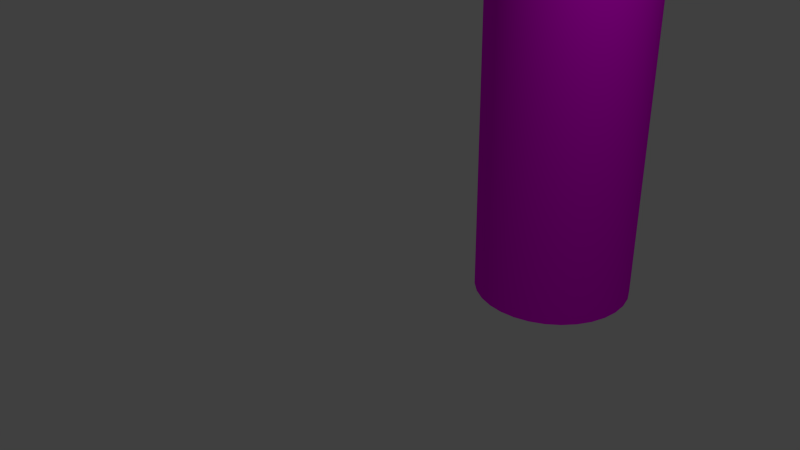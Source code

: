 # Source: Strohhalm.blend  (saved by Blender 2.72.0; exported with 4.5.12 LTS)
import bpy
from mathutils import Matrix  # noqa: F401  (used for matrix-valued properties, if any)

bpy.ops.wm.read_factory_settings(use_empty=True)
scene = bpy.context.scene
scene.name = 'Scene'

# ---- collections
col_collection_1 = bpy.data.collections.new('Collection 1'); scene.collection.children.link(col_collection_1)

# ---- images (referenced by path relative to the original .blend; pixels are not part of the script)
import os
ASSET_DIR = os.environ.get("B2B_ASSET_DIR", "")  # directory of the original .blend (textures are referenced by path, not embedded)
HERE = os.path.dirname(os.path.abspath(__file__))  # packed textures are extracted next to this script under _unpacked/

def load_image(name, relpath, width, height, colorspace="sRGB"):
    """Load a texture the original file referenced (path relative to the .blend, or extracted next to this script)."""
    p = next((c for c in (os.path.join(HERE, relpath), os.path.join(ASSET_DIR, relpath)) if relpath and os.path.exists(c)), "")
    if p:
        img = bpy.data.images.load(p, check_existing=True)
        img.name = name
    else:  # same state as the original file: an image datablock whose file is absent (Cycles renders it pink)
        img = bpy.data.images.new(name, width, height)
        img.source = "FILE"
        img.filepath = "//" + (relpath or name)
    img.colorspace_settings.name = colorspace
    return img
img_16_kleine_servietten_rote_streifen_814472_jpg = load_image('16-kleine-Servietten-rote-Streifen-814472.jpg', '16-kleine-Servietten-rote-Streifen-814472.jpg', 1024, 1024, 'sRGB')

# ---- materials (node trees are filled in below, after node groups)
mat_material = bpy.data.materials.new('Material')
mat_material.alpha_threshold = 0.0
mat_material.roughness = 0.5
mat_material_001 = bpy.data.materials.new('Material.001')
mat_material_001.alpha_threshold = 0.0
mat_material_001.roughness = 0.5

# ---- material node trees
mat_material.use_nodes = True; mat_material.node_tree.nodes.clear()
_N = mat_material.node_tree.nodes; _L = mat_material.node_tree.links
n0 = _N.new('ShaderNodeOutputMaterial'); n0.name = 'Material Output'; n0.location = (300, 300)
n1 = _N.new('ShaderNodeBsdfDiffuse'); n1.name = 'Diffuse BSDF'; n1.location = (10, 300)
n2 = _N.new('ShaderNodeTexImage'); n2.name = 'Image Texture'; n2.location = (-180, 300)
n2.width = 140
n2.image = img_16_kleine_servietten_rote_streifen_814472_jpg
_L.new(n1.outputs[0], n0.inputs[0])
_L.new(n2.outputs[0], n1.inputs[0])
n0.is_active_output = True
mat_material_001.use_nodes = True; mat_material_001.node_tree.nodes.clear()
_N = mat_material_001.node_tree.nodes; _L = mat_material_001.node_tree.links
n0 = _N.new('ShaderNodeOutputMaterial'); n0.name = 'Material Output'; n0.location = (300, 300)
n1 = _N.new('ShaderNodeBsdfDiffuse'); n1.name = 'Diffuse BSDF'; n1.location = (10, 300)
n1.inputs[0].default_value = (0.8, 0.3229, 0.2352, 1.0)
_L.new(n1.outputs[0], n0.inputs[0])
n0.is_active_output = True

# ---- world
world_world = bpy.data.worlds.new('World'); scene.world = world_world
world_world.color = (0.05088, 0.05088, 0.05088)
world_world.use_sun_shadow = False
world_world.sun_shadow_jitter_overblur = 0.0
world_world.cycles.sampling_method = 'MANUAL'
world_world.cycles.sample_map_resolution = 256

# ---- cameras
cam_camera = bpy.data.cameras.new('Camera')
cam_camera.clip_end = 100.0
cam_camera.lens = 35.0
cam_camera.sensor_width = 32.0
cam_camera.sensor_height = 18.0
cam_camera.ortho_scale = 7.314
cam_camera.dof.focus_distance = 0.0

# ---- lights
light_lamp = bpy.data.lights.new('Lamp', 'POINT')
light_lamp.transmission_factor = 0.0
light_lamp.cutoff_distance = 30.0
light_lamp.energy = 100.0
light_lamp.shadow_buffer_clip_start = 1.001
light_lamp.shadow_soft_size = 0.1
light_lamp.shadow_maximum_resolution = 0.006
light_lamp.use_absolute_resolution = True
light_lamp.cycles.use_multiple_importance_sampling = False

# ---- meshes
me_cylinder_001 = bpy.data.meshes.new('Cylinder.001')
me_cylinder_001.from_pydata([(0.0, 1.0, 0.7654), (3.348, 0.7998, 24.36), (0.1951, 0.9808, 0.7654), (3.47, 0.7844, 24.26), (0.3827, 0.9239, 0.7654), (3.588, 0.7389, 24.17), (0.5556, 0.8315, 0.7654), (3.696, 0.665, 24.08), (0.7071, 0.7071, 0.7654), (3.791, 0.5655, 24.0), (0.8315, 0.5556, 0.7654), (3.869, 0.4443, 23.94), (0.9239, 0.3827, 0.7654), (3.927, 0.3061, 23.9), (0.9808, 0.1951, 0.7654), (3.962, 0.156, 23.87), (1.0, 7.55e-08, 0.7654), (3.974, 3.33e-07, 23.86), (0.9808, -0.1951, 0.7654), (3.962, -0.156, 23.87), (0.9239, -0.3827, 0.7654), (3.927, -0.3061, 23.9), (0.8315, -0.5556, 0.7654), (3.869, -0.4443, 23.94), (0.7071, -0.7071, 0.7654), (3.791, -0.5655, 24.0), (0.5556, -0.8315, 0.7654), (3.696, -0.665, 24.08), (0.3827, -0.9239, 0.7654), (3.588, -0.7389, 24.17), (0.1951, -0.9808, 0.7654), (3.47, -0.7844, 24.26), (-3.258e-07, -1.0, 0.7654), (3.348, -0.7998, 24.36), (-0.1951, -0.9808, 0.7654), (3.226, -0.7844, 24.45), (-0.3827, -0.9239, 0.7654), (3.108, -0.7389, 24.55), (-0.5556, -0.8315, 0.7654), (3.0, -0.665, 24.63), (-0.7071, -0.7071, 0.7654), (2.905, -0.5655, 24.71), (-0.8315, -0.5556, 0.7654), (2.827, -0.4443, 24.77), (-0.9239, -0.3827, 0.7654), (2.769, -0.3061, 24.82), (-0.9808, -0.1951, 0.7654), (2.734, -0.156, 24.84), (-1.0, 9.656e-07, 0.7654), (2.722, 8.097e-07, 24.85), (-0.9808, 0.1951, 0.7654), (2.734, 0.156, 24.84), (-0.9239, 0.3827, 0.7654), (2.769, 0.3061, 24.82), (-0.8315, 0.5556, 0.7654), (2.827, 0.4443, 24.77), (-0.7071, 0.7071, 0.7654), (2.905, 0.5655, 24.71), (-0.5556, 0.8315, 0.7654), (3.0, 0.665, 24.63), (-0.3827, 0.9239, 0.7654), (3.108, 0.7389, 24.55), (-0.1951, 0.9808, 0.7654), (3.226, 0.7844, 24.45), (-1.345e-08, 1.113, 20.72), (0.2172, 1.092, 20.72), (0.426, 1.029, 20.72), (0.6185, 0.9257, 20.72), (0.7872, 0.7872, 20.72), (0.9257, 0.6185, 20.72), (1.029, 0.426, 20.72), (1.092, 0.2172, 20.72), (1.113, 5.176e-08, 20.72), (1.092, -0.2172, 20.72), (1.029, -0.426, 20.72), (0.9257, -0.6185, 20.72), (0.7872, -0.7872, 20.72), (0.6185, -0.9257, 20.72), (0.426, -1.029, 20.72), (0.2172, -1.092, 20.72), (-3.762e-07, -1.113, 20.72), (-0.2172, -1.092, 20.72), (-0.426, -1.029, 20.72), (-0.6185, -0.9257, 20.72), (-0.7872, -0.7872, 20.72), (-0.9257, -0.6185, 20.72), (-1.029, -0.426, 20.72), (-1.092, -0.2172, 20.72), (-1.113, 1.043e-06, 20.72), (-1.092, 0.2172, 20.72), (-1.029, 0.426, 20.72), (-0.9257, 0.6185, 20.72), (-0.7872, 0.7872, 20.72), (-0.6185, 0.9257, 20.72), (-0.426, 1.029, 20.72), (-0.2172, 1.092, 20.72), (0.1951, 0.9808, 19.33), (0.3827, 0.9239, 19.33), (0.5556, 0.8315, 19.33), (0.7071, 0.7071, 19.33), (0.8315, 0.5556, 19.33), (0.9239, 0.3827, 19.33), (0.9808, 0.1951, 19.33), (1.0, 7.55e-08, 19.33), (0.9808, -0.1951, 19.33), (0.9239, -0.3827, 19.33), (0.8315, -0.5556, 19.33), (0.7071, -0.7071, 19.33), (0.5556, -0.8315, 19.33), (0.3827, -0.9239, 19.33), (0.1951, -0.9808, 19.33), (-3.258e-07, -1.0, 19.33), (-0.1951, -0.9808, 19.33), (-0.3827, -0.9239, 19.33), (-0.5556, -0.8315, 19.33), (-0.7071, -0.7071, 19.33), (-0.8315, -0.5556, 19.33), (-0.9239, -0.3827, 19.33), (-0.9808, -0.1951, 19.33), (-1.0, 9.656e-07, 19.33), (-0.9808, 0.1951, 19.33), (-0.9239, 0.3827, 19.33), (-0.8315, 0.5556, 19.33), (-0.7071, 0.7071, 19.33), (-0.5556, 0.8315, 19.33), (-0.3827, 0.9239, 19.33), (-0.1951, 0.9808, 19.33), (0.0, 1.0, 19.33), (-1.659e-08, 1.14, 19.61), (0.0, 1.0, 19.89), (-1.729e-08, 1.146, 20.16), (0.0, 1.0, 20.44), (0.1951, 0.9808, 20.44), (0.2235, 1.124, 20.16), (0.1951, 0.9808, 19.89), (0.2224, 1.118, 19.61), (0.3827, 0.9239, 20.44), (0.4384, 1.058, 20.16), (0.3827, 0.9239, 19.89), (0.4362, 1.053, 19.61), (0.5556, 0.8315, 20.44), (0.6365, 0.9525, 20.16), (0.5556, 0.8315, 19.89), (0.6332, 0.9477, 19.61), (0.7071, 0.7071, 20.44), (0.8101, 0.8101, 20.16), (0.7071, 0.7071, 19.89), (0.8059, 0.8059, 19.61), (0.8315, 0.5556, 20.44), (0.9525, 0.6365, 20.16), (0.8315, 0.5556, 19.89), (0.9477, 0.6332, 19.61), (0.9239, 0.3827, 20.44), (1.058, 0.4384, 20.16), (0.9239, 0.3827, 19.89), (1.053, 0.4362, 19.61), (0.9808, 0.1951, 20.44), (1.124, 0.2235, 20.16), (0.9808, 0.1951, 19.89), (1.118, 0.2224, 19.61), (1.0, 7.55e-08, 20.44), (1.146, 4.5e-08, 20.16), (1.0, 7.55e-08, 19.89), (1.14, 4.622e-08, 19.61), (0.9808, -0.1951, 20.44), (1.124, -0.2235, 20.16), (0.9808, -0.1951, 19.89), (1.118, -0.2224, 19.61), (0.9239, -0.3827, 20.44), (1.058, -0.4384, 20.16), (0.9239, -0.3827, 19.89), (1.053, -0.4362, 19.61), (0.8315, -0.5556, 20.44), (0.9525, -0.6365, 20.16), (0.8315, -0.5556, 19.89), (0.9477, -0.6332, 19.61), (0.7071, -0.7071, 20.44), (0.8101, -0.8101, 20.16), (0.7071, -0.7071, 19.89), (0.8059, -0.8059, 19.61), (0.5556, -0.8315, 20.44), (0.6365, -0.9525, 20.16), (0.5556, -0.8315, 19.89), (0.6332, -0.9477, 19.61), (0.3827, -0.9239, 20.44), (0.4384, -1.058, 20.16), (0.3827, -0.9239, 19.89), (0.4362, -1.053, 19.61), (0.1951, -0.9808, 20.44), (0.2235, -1.124, 20.16), (0.1951, -0.9808, 19.89), (0.2224, -1.118, 19.61), (-3.258e-07, -1.0, 20.44), (0.01382, -1.146, 20.16), (-3.258e-07, -1.0, 19.89), (-3.88e-07, -1.14, 19.61), (-0.1951, -0.9808, 20.44), (-0.2235, -1.124, 20.16), (-0.1951, -0.9808, 19.89), (-0.2224, -1.118, 19.61), (-0.3827, -0.9239, 20.44), (-0.4384, -1.058, 20.16), (-0.3827, -0.9239, 19.89), (-0.4362, -1.053, 19.61), (-0.5556, -0.8315, 20.44), (-0.6365, -0.9525, 20.16), (-0.5556, -0.8315, 19.89), (-0.6332, -0.9477, 19.61), (-0.7071, -0.7071, 20.44), (-0.8101, -0.8101, 20.16), (-0.7071, -0.7071, 19.89), (-0.8059, -0.8059, 19.61), (-0.8315, -0.5556, 20.44), (-0.9525, -0.6365, 20.16), (-0.8315, -0.5556, 19.89), (-0.9477, -0.6332, 19.61), (-0.9239, -0.3827, 20.44), (-1.058, -0.4384, 20.16), (-0.9239, -0.3827, 19.89), (-1.053, -0.4362, 19.61), (-0.9808, -0.1951, 20.44), (-1.124, -0.2235, 20.16), (-0.9808, -0.1951, 19.89), (-1.118, -0.2224, 19.61), (-1.0, 9.656e-07, 20.44), (-1.146, 1.065e-06, 20.16), (-1.0, 9.656e-07, 19.89), (-1.14, 1.061e-06, 19.61), (-0.9808, 0.1951, 20.44), (-1.124, 0.2235, 20.16), (-0.9808, 0.1951, 19.89), (-1.118, 0.2224, 19.61), (-0.9239, 0.3827, 20.44), (-1.058, 0.4384, 20.16), (-0.9239, 0.3827, 19.89), (-1.053, 0.4362, 19.61), (-0.8315, 0.5556, 20.44), (-0.9525, 0.6365, 20.16), (-0.8315, 0.5556, 19.89), (-0.9477, 0.6332, 19.61), (-0.7071, 0.7071, 20.44), (-0.8101, 0.8101, 20.16), (-0.7071, 0.7071, 19.89), (-0.8059, 0.8059, 19.61), (-0.5556, 0.8315, 20.44), (-0.6365, 0.9525, 20.16), (-0.5556, 0.8315, 19.89), (-0.6332, 0.9477, 19.61), (-0.3827, 0.9239, 20.44), (-0.4384, 1.058, 20.16), (-0.3827, 0.9239, 19.89), (-0.4362, 1.053, 19.61), (-0.1951, 0.9808, 20.44), (-0.2235, 1.124, 20.16), (-0.1951, 0.9808, 19.89), (-0.2224, 1.118, 19.61), (0.0, 1.0, 20.97), (0.1951, 0.9808, 20.97), (0.3827, 0.9239, 20.97), (0.5556, 0.8315, 20.97), (0.7071, 0.7071, 20.97), (0.8315, 0.5556, 20.97), (0.9239, 0.3827, 20.97), (0.9808, 0.1951, 20.97), (1.0, 7.55e-08, 20.97), (0.9808, -0.1951, 20.97), (0.9239, -0.3827, 20.97), (0.8315, -0.5556, 20.97), (0.7071, -0.7071, 20.97), (0.5556, -0.8315, 20.97), (0.3827, -0.9239, 20.97), (0.1951, -0.9808, 20.97), (-3.258e-07, -1.0, 20.97), (-0.1951, -0.9808, 20.97), (-0.3827, -0.9239, 20.97), (-0.5556, -0.8315, 20.97), (-0.7071, -0.7071, 20.97), (-0.8315, -0.5556, 20.97), (-0.9239, -0.3827, 20.97), (-0.9808, -0.1951, 20.97), (-1.0, 9.656e-07, 20.97), (-0.9808, 0.1951, 20.97), (-0.9239, 0.3827, 20.97), (-0.8315, 0.5556, 20.97), (-0.7071, 0.7071, 20.97), (-0.5556, 0.8315, 20.97), (-0.3827, 0.9239, 20.97), (-0.1951, 0.9808, 20.97), (10.63, 0.7874, 31.62), (10.74, 0.7723, 31.51), (10.85, 0.7275, 31.41), (10.94, 0.6547, 31.31), (11.03, 0.5568, 31.23), (11.1, 0.4375, 31.16), (11.15, 0.3013, 31.11), (11.19, 0.1536, 31.08), (11.2, 1.585e-06, 31.07), (11.19, -0.1536, 31.08), (11.15, -0.3013, 31.11), (11.1, -0.4375, 31.16), (11.03, -0.5568, 31.23), (10.94, -0.6547, 31.31), (10.85, -0.7275, 31.41), (10.74, -0.7723, 31.51), (10.63, -0.7874, 31.62), (10.52, -0.7723, 31.72), (10.41, -0.7275, 31.82), (10.31, -0.6547, 31.92), (10.22, -0.5568, 32.0), (10.15, -0.4375, 32.07), (10.1, -0.3013, 32.12), (10.07, -0.1536, 32.15), (10.06, 2.04e-06, 32.16), (10.07, 0.1536, 32.15), (10.1, 0.3013, 32.12), (10.15, 0.4375, 32.07), (10.22, 0.5568, 32.0), (10.31, 0.6547, 31.92), (10.41, 0.7275, 31.82), (10.52, 0.7723, 31.72), (1.032e-06, 1.0, -14.95), (0.1951, 0.9808, -14.95), (0.3827, 0.9239, -14.95), (0.5556, 0.8315, -14.95), (0.7071, 0.7071, -14.95), (0.8315, 0.5556, -14.95), (0.9239, 0.3827, -14.95), (0.9808, 0.1951, -14.95), (1.0, 7.55e-08, -14.95), (0.9808, -0.1951, -14.95), (0.9239, -0.3827, -14.95), (0.8315, -0.5556, -14.95), (0.7071, -0.7071, -14.95), (0.5556, -0.8315, -14.95), (0.3827, -0.9239, -14.95), (0.1951, -0.9808, -14.95), (7.058e-07, -1.0, -14.95), (-0.1951, -0.9808, -14.95), (-0.3827, -0.9239, -14.95), (-0.5556, -0.8315, -14.95), (-0.7071, -0.7071, -14.95), (-0.8315, -0.5556, -14.95), (-0.9239, -0.3827, -14.95), (-0.9808, -0.1951, -14.95), (-1.0, 9.656e-07, -14.95), (-0.9808, 0.1951, -14.95), (-0.9239, 0.3827, -14.95), (-0.8315, 0.5556, -14.95), (-0.7071, 0.7071, -14.95), (-0.5556, 0.8315, -14.95), (-0.3827, 0.9239, -14.95), (-0.1951, 0.9808, -14.95)], [], [(256, 1, 3, 257), (257, 3, 5, 258), (258, 5, 7, 259), (259, 7, 9, 260), (260, 9, 11, 261), (261, 11, 13, 262), (262, 13, 15, 263), (263, 15, 17, 264), (264, 17, 19, 265), (265, 19, 21, 266), (266, 21, 23, 267), (267, 23, 25, 268), (268, 25, 27, 269), (269, 27, 29, 270), (270, 29, 31, 271), (271, 31, 33, 272), (272, 33, 35, 273), (273, 35, 37, 274), (274, 37, 39, 275), (275, 39, 41, 276), (276, 41, 43, 277), (277, 43, 45, 278), (278, 45, 47, 279), (279, 47, 49, 280), (280, 49, 51, 281), (281, 51, 53, 282), (282, 53, 55, 283), (283, 55, 57, 284), (284, 57, 59, 285), (285, 59, 61, 286), (59, 57, 316, 317), (287, 63, 1, 256), (286, 61, 63, 287), (42, 44, 342, 341), (131, 64, 65, 132), (132, 65, 66, 136), (136, 66, 67, 140), (140, 67, 68, 144), (144, 68, 69, 148), (148, 69, 70, 152), (152, 70, 71, 156), (156, 71, 72, 160), (160, 72, 73, 164), (164, 73, 74, 168), (168, 74, 75, 172), (172, 75, 76, 176), (176, 76, 77, 180), (180, 77, 78, 184), (184, 78, 79, 188), (188, 79, 80, 192), (192, 80, 81, 196), (196, 81, 82, 200), (200, 82, 83, 204), (204, 83, 84, 208), (208, 84, 85, 212), (212, 85, 86, 216), (216, 86, 87, 220), (220, 87, 88, 224), (224, 88, 89, 228), (228, 89, 90, 232), (232, 90, 91, 236), (236, 91, 92, 240), (240, 92, 93, 244), (244, 93, 94, 248), (252, 95, 64, 131), (248, 94, 95, 252), (0, 127, 96, 2), (2, 96, 97, 4), (4, 97, 98, 6), (6, 98, 99, 8), (8, 99, 100, 10), (10, 100, 101, 12), (12, 101, 102, 14), (14, 102, 103, 16), (16, 103, 104, 18), (18, 104, 105, 20), (20, 105, 106, 22), (22, 106, 107, 24), (24, 107, 108, 26), (26, 108, 109, 28), (28, 109, 110, 30), (30, 110, 111, 32), (32, 111, 112, 34), (34, 112, 113, 36), (36, 113, 114, 38), (38, 114, 115, 40), (40, 115, 116, 42), (42, 116, 117, 44), (44, 117, 118, 46), (46, 118, 119, 48), (48, 119, 120, 50), (50, 120, 121, 52), (52, 121, 122, 54), (54, 122, 123, 56), (56, 123, 124, 58), (58, 124, 125, 60), (62, 126, 127, 0), (60, 125, 126, 62), (127, 128, 135, 96), (128, 129, 134, 135), (129, 130, 133, 134), (130, 131, 132, 133), (96, 135, 139, 97), (135, 134, 138, 139), (134, 133, 137, 138), (133, 132, 136, 137), (97, 139, 143, 98), (139, 138, 142, 143), (138, 137, 141, 142), (137, 136, 140, 141), (98, 143, 147, 99), (143, 142, 146, 147), (142, 141, 145, 146), (141, 140, 144, 145), (99, 147, 151, 100), (147, 146, 150, 151), (146, 145, 149, 150), (145, 144, 148, 149), (100, 151, 155, 101), (151, 150, 154, 155), (150, 149, 153, 154), (149, 148, 152, 153), (101, 155, 159, 102), (155, 154, 158, 159), (154, 153, 157, 158), (153, 152, 156, 157), (102, 159, 163, 103), (159, 158, 162, 163), (158, 157, 161, 162), (157, 156, 160, 161), (103, 163, 167, 104), (163, 162, 166, 167), (162, 161, 165, 166), (161, 160, 164, 165), (104, 167, 171, 105), (167, 166, 170, 171), (166, 165, 169, 170), (165, 164, 168, 169), (105, 171, 175, 106), (171, 170, 174, 175), (170, 169, 173, 174), (169, 168, 172, 173), (106, 175, 179, 107), (175, 174, 178, 179), (174, 173, 177, 178), (173, 172, 176, 177), (107, 179, 183, 108), (179, 178, 182, 183), (178, 177, 181, 182), (177, 176, 180, 181), (108, 183, 187, 109), (183, 182, 186, 187), (182, 181, 185, 186), (181, 180, 184, 185), (109, 187, 191, 110), (187, 186, 190, 191), (186, 185, 189, 190), (185, 184, 188, 189), (110, 191, 195, 111), (191, 190, 194, 195), (190, 189, 193, 194), (189, 188, 192, 193), (111, 195, 199, 112), (195, 194, 198, 199), (194, 193, 197, 198), (193, 192, 196, 197), (112, 199, 203, 113), (199, 198, 202, 203), (198, 197, 201, 202), (197, 196, 200, 201), (113, 203, 207, 114), (203, 202, 206, 207), (202, 201, 205, 206), (201, 200, 204, 205), (114, 207, 211, 115), (207, 206, 210, 211), (206, 205, 209, 210), (205, 204, 208, 209), (115, 211, 215, 116), (211, 210, 214, 215), (210, 209, 213, 214), (209, 208, 212, 213), (116, 215, 219, 117), (215, 214, 218, 219), (214, 213, 217, 218), (213, 212, 216, 217), (117, 219, 223, 118), (219, 218, 222, 223), (218, 217, 221, 222), (217, 216, 220, 221), (118, 223, 227, 119), (223, 222, 226, 227), (222, 221, 225, 226), (221, 220, 224, 225), (119, 227, 231, 120), (227, 226, 230, 231), (226, 225, 229, 230), (225, 224, 228, 229), (120, 231, 235, 121), (231, 230, 234, 235), (230, 229, 233, 234), (229, 228, 232, 233), (121, 235, 239, 122), (235, 234, 238, 239), (234, 233, 237, 238), (233, 232, 236, 237), (122, 239, 243, 123), (239, 238, 242, 243), (238, 237, 241, 242), (237, 236, 240, 241), (123, 243, 247, 124), (243, 242, 246, 247), (242, 241, 245, 246), (241, 240, 244, 245), (124, 247, 251, 125), (247, 246, 250, 251), (246, 245, 249, 250), (245, 244, 248, 249), (126, 255, 128, 127), (255, 254, 129, 128), (254, 253, 130, 129), (253, 252, 131, 130), (125, 251, 255, 126), (251, 250, 254, 255), (250, 249, 253, 254), (249, 248, 252, 253), (64, 256, 257, 65), (65, 257, 258, 66), (66, 258, 259, 67), (67, 259, 260, 68), (68, 260, 261, 69), (69, 261, 262, 70), (70, 262, 263, 71), (71, 263, 264, 72), (72, 264, 265, 73), (73, 265, 266, 74), (74, 266, 267, 75), (75, 267, 268, 76), (76, 268, 269, 77), (77, 269, 270, 78), (78, 270, 271, 79), (79, 271, 272, 80), (80, 272, 273, 81), (81, 273, 274, 82), (82, 274, 275, 83), (83, 275, 276, 84), (84, 276, 277, 85), (85, 277, 278, 86), (86, 278, 279, 87), (87, 279, 280, 88), (88, 280, 281, 89), (89, 281, 282, 90), (90, 282, 283, 91), (91, 283, 284, 92), (92, 284, 285, 93), (93, 285, 286, 94), (95, 287, 256, 64), (94, 286, 287, 95), (289, 288, 319, 318, 317, 316, 315, 314, 313, 312, 311, 310, 309, 308, 307, 306, 305, 304, 303, 302, 301, 300, 299, 298, 297, 296, 295, 294, 293, 292, 291, 290), (37, 35, 305, 306), (15, 13, 294, 295), (1, 63, 319, 288), (43, 41, 308, 309), (21, 19, 297, 298), (49, 47, 311, 312), (5, 3, 289, 290), (27, 25, 300, 301), (55, 53, 314, 315), (11, 9, 292, 293), (33, 31, 303, 304), (61, 59, 317, 318), (39, 37, 306, 307), (3, 1, 288, 289), (17, 15, 295, 296), (45, 43, 309, 310), (23, 21, 298, 299), (51, 49, 312, 313), (7, 5, 290, 291), (29, 27, 301, 302), (57, 55, 315, 316), (35, 33, 304, 305), (13, 11, 293, 294), (63, 61, 318, 319), (41, 39, 307, 308), (19, 17, 296, 297), (47, 45, 310, 311), (25, 23, 299, 300), (53, 51, 313, 314), (9, 7, 291, 292), (31, 29, 302, 303), (320, 321, 322, 323, 324, 325, 326, 327, 328, 329, 330, 331, 332, 333, 334, 335, 336, 337, 338, 339, 340, 341, 342, 343, 344, 345, 346, 347, 348, 349, 350, 351), (20, 22, 331, 330), (48, 50, 345, 344), (4, 6, 323, 322), (26, 28, 334, 333), (54, 56, 348, 347), (32, 34, 337, 336), (10, 12, 326, 325), (60, 62, 351, 350), (38, 40, 340, 339), (16, 18, 329, 328), (44, 46, 343, 342), (22, 24, 332, 331), (50, 52, 346, 345), (6, 8, 324, 323), (28, 30, 335, 334), (56, 58, 349, 348), (34, 36, 338, 337), (12, 14, 327, 326), (62, 0, 320, 351), (40, 42, 341, 340), (18, 20, 330, 329), (46, 48, 344, 343), (2, 4, 322, 321), (24, 26, 333, 332), (52, 54, 347, 346), (8, 10, 325, 324), (30, 32, 336, 335), (58, 60, 350, 349), (36, 38, 339, 338), (0, 2, 321, 320), (14, 16, 328, 327)])
me_cylinder_001.polygons.foreach_set('use_smooth', [True] * 322)
me_cylinder_001.polygons.foreach_set('material_index', [0, 0, 0, 0, 0, 0, 0, 0, 0, 0, 0, 0, 0, 0, 0, 0, 0, 0, 0, 0, 0, 0, 0, 0, 0, 0, 0, 0, 0, 0, 0, 0, 0, 0, 0, 0, 0, 0, 0, 0, 0, 0, 0, 0, 0, 0, 0, 0, 0, 0, 0, 0, 0, 0, 0, 0, 0, 0, 0, 0, 0, 0, 0, 0, 0, 0, 0, 0, 0, 0, 0, 0, 0, 0, 0, 0, 0, 0, 0, 0, 0, 0, 0, 0, 0, 0, 0, 0, 0, 0, 0, 0, 0, 0, 0, 0, 0, 0, 0, 0, 0, 0, 0, 0, 0, 0, 0, 0, 0, 0, 0, 0, 0, 0, 0, 0, 0, 0, 0, 0, 0, 0, 0, 0, 0, 0, 0, 0, 0, 0, 0, 0, 0, 0, 0, 0, 0, 0, 0, 0, 0, 0, 0, 0, 0, 0, 0, 0, 0, 0, 0, 0, 0, 0, 0, 0, 0, 0, 0, 0, 0, 0, 0, 0, 0, 0, 0, 0, 0, 0, 0, 0, 0, 0, 0, 0, 0, 0, 0, 0, 0, 0, 0, 0, 0, 0, 0, 0, 0, 0, 0, 0, 0, 0, 0, 0, 0, 0, 0, 0, 0, 0, 0, 0, 0, 0, 0, 0, 0, 0, 0, 0, 0, 0, 0, 0, 0, 0, 0, 0, 0, 0, 0, 0, 0, 0, 0, 0, 0, 0, 0, 0, 0, 0, 0, 0, 0, 0, 0, 0, 0, 0, 0, 0, 0, 0, 0, 0, 0, 0, 0, 0, 0, 0, 0, 0, 0, 0, 1, 0, 0, 0, 0, 0, 0, 0, 0, 0, 0, 0, 0, 0, 0, 0, 0, 0, 0, 0, 0, 0, 0, 0, 0, 0, 0, 0, 0, 0, 0, 0, 1, 0, 0, 0, 0, 0, 0, 0, 0, 0, 0, 0, 0, 0, 0, 0, 0, 0, 0, 0, 0, 0, 0, 0, 0, 0, 0, 0, 0, 0, 0, 0])
_uv = me_cylinder_001.uv_layers.new(name='UVMap')
_uv.uv.foreach_set('vector', [0.5193, 0.6114, 0.4478, 0.7623, 0.4152, 0.7624, 0.492, 0.6133, 0.492, 0.6133, 0.4152, 0.7624, 0.3829, 0.7625, 0.4622, 0.6154, 0.4622, 0.6154, 0.3829, 0.7625, 0.3506, 0.7625, 0.4292, 0.6174, 0.4292, 0.6174, 0.3506, 0.7625, 0.3186, 0.7626, 0.393, 0.6193, 0.393, 0.6193, 0.3186, 0.7626, 0.2867, 0.7625, 0.3537, 0.6208, 0.3537, 0.6208, 0.2867, 0.7625, 0.2549, 0.7624, 0.3122, 0.6218, 0.3122, 0.6218, 0.2549, 0.7624, 0.2232, 0.7622, 0.2693, 0.6223, 0.2693, 0.6223, 0.2232, 0.7622, 0.1917, 0.762, 0.226, 0.6222, 0.226, 0.6222, 0.1917, 0.762, 0.1602, 0.7616, 0.1835, 0.6215, 0.1835, 0.6215, 0.1602, 0.7616, 0.1287, 0.7611, 0.1427, 0.6202, 0.1427, 0.6202, 0.1287, 0.7611, 0.09729, 0.7606, 0.1046, 0.6184, 0.1046, 0.6184, 0.09729, 0.7606, 0.06586, 0.76, 0.06993, 0.6162, 0.06993, 0.6162, 0.06586, 0.76, 0.0344, 0.7593, 0.03932, 0.6138, 0.03932, 0.6138, 0.0344, 0.7593, 0.002884, 0.7586, 0.01287, 0.6112, 0.01287, 0.6112, 0.002884, 0.7586, -0.02868, 0.7578, -0.02594, 0.6003, 0.978, 0.6582, 0.9885, 0.7698, 0.9574, 0.7689, 0.9473, 0.6504, 0.9473, 0.6504, 0.9574, 0.7689, 0.9263, 0.768, 0.9091, 0.6388, 0.9091, 0.6388, 0.9263, 0.768, 0.8949, 0.7672, 0.8688, 0.6264, 0.8688, 0.6264, 0.8949, 0.7672, 0.8635, 0.7664, 0.8311, 0.616, 0.8311, 0.616, 0.8635, 0.7664, 0.832, 0.7656, 0.8009, 0.6103, 0.8009, 0.6103, 0.832, 0.7656, 0.8004, 0.765, 0.7774, 0.6088, 0.7774, 0.6088, 0.8004, 0.765, 0.7688, 0.7644, 0.7541, 0.6077, 0.7541, 0.6077, 0.7688, 0.7644, 0.7372, 0.7638, 0.7309, 0.6069, 0.7309, 0.6069, 0.7372, 0.7638, 0.7056, 0.7634, 0.7077, 0.6064, 0.7077, 0.6064, 0.7056, 0.7634, 0.6739, 0.763, 0.6847, 0.6061, 0.6847, 0.6061, 0.6739, 0.763, 0.642, 0.7627, 0.6617, 0.606, 0.6617, 0.606, 0.642, 0.7627, 0.61, 0.7625, 0.6387, 0.6062, 0.6387, 0.6062, 0.61, 0.7625, 0.5778, 0.7623, 0.6157, 0.6066, 0.6157, 0.6066, 0.5778, 0.7623, 0.5455, 0.7622, 0.5925, 0.6074, 0.5925, 0.6074, 0.5455, 0.7622, 0.513, 0.7622, 0.5689, 0.6084, 0.5455, 0.7622, 0.5778, 0.7623, 0.6022, 0.9953, 0.5703, 0.995, 0.5447, 0.6098, 0.4804, 0.7622, 0.4478, 0.7623, 0.5193, 0.6114, 0.5689, 0.6084, 0.513, 0.7622, 0.4804, 0.7622, 0.5447, 0.6098, 0.8095, 0.2739, 0.7777, 0.2742, 0.7646, -0.007998, 0.7963, -0.008255, 0.4972, 0.5988, 0.5072, 0.6055, 0.4783, 0.6069, 0.4675, 0.5999, 0.4675, 0.5999, 0.4783, 0.6069, 0.4477, 0.6084, 0.4366, 0.601, 0.4366, 0.601, 0.4477, 0.6084, 0.4151, 0.6099, 0.4045, 0.602, 0.4045, 0.602, 0.4151, 0.6099, 0.3805, 0.6112, 0.3712, 0.603, 0.3712, 0.603, 0.3805, 0.6112, 0.344, 0.6122, 0.3367, 0.6037, 0.3367, 0.6037, 0.344, 0.6122, 0.306, 0.613, 0.3014, 0.6043, 0.3014, 0.6043, 0.306, 0.613, 0.2673, 0.6133, 0.2657, 0.6046, 0.2657, 0.6046, 0.2673, 0.6133, 0.2284, 0.6133, 0.2299, 0.6046, 0.2299, 0.6046, 0.2284, 0.6133, 0.1901, 0.6128, 0.1946, 0.6043, 0.1946, 0.6043, 0.1901, 0.6128, 0.1531, 0.6119, 0.1603, 0.6038, 0.1603, 0.6038, 0.1531, 0.6119, 0.118, 0.6107, 0.1274, 0.6031, 0.1274, 0.6031, 0.118, 0.6107, 0.08547, 0.6092, 0.0963, 0.6022, 0.0963, 0.6022, 0.08547, 0.6092, 0.0557, 0.6076, 0.06728, 0.6012, 0.06728, 0.6012, 0.0557, 0.6076, 0.02879, 0.6059, 0.04065, 0.6001, 0.04065, 0.6001, 0.02879, 0.6059, 0.004472, 0.6043, 0.01697, 0.5993, 1.013, 0.6201, 1.004, 0.6417, 0.9842, 0.6465, 0.9985, 0.6312, 0.9985, 0.6312, 0.9842, 0.6465, 0.9479, 0.6405, 0.9727, 0.6343, 0.9727, 0.6343, 0.9479, 0.6405, 0.9018, 0.6282, 0.9293, 0.6263, 0.9293, 0.6263, 0.9018, 0.6282, 0.8554, 0.6154, 0.8786, 0.6135, 0.8786, 0.6135, 0.8554, 0.6154, 0.8157, 0.6064, 0.8316, 0.6022, 0.8316, 0.6022, 0.8157, 0.6064, 0.7873, 0.6037, 0.7967, 0.5976, 0.7967, 0.5976, 0.7873, 0.6037, 0.7616, 0.6027, 0.7688, 0.5967, 0.7688, 0.5967, 0.7616, 0.6027, 0.7363, 0.6019, 0.7414, 0.596, 0.7414, 0.596, 0.7363, 0.6019, 0.7113, 0.6014, 0.7145, 0.5956, 0.7145, 0.5956, 0.7113, 0.6014, 0.6864, 0.6011, 0.6877, 0.5953, 0.6877, 0.5953, 0.6864, 0.6011, 0.6616, 0.6011, 0.6611, 0.5953, 0.6611, 0.5953, 0.6616, 0.6011, 0.6367, 0.6013, 0.6346, 0.5954, 0.6346, 0.5954, 0.6367, 0.6013, 0.6118, 0.6016, 0.6079, 0.5957, 0.6079, 0.5957, 0.6118, 0.6016, 0.5866, 0.6023, 0.581, 0.5963, 0.581, 0.5963, 0.5866, 0.6023, 0.561, 0.6031, 0.5537, 0.597, 0.5258, 0.5978, 0.5346, 0.6042, 0.5072, 0.6055, 0.4972, 0.5988, 0.5537, 0.597, 0.561, 0.6031, 0.5346, 0.6042, 0.5258, 0.5978, 0.4597, 0.2767, 0.4728, 0.5701, 0.442, 0.5706, 0.428, 0.277, 0.428, 0.277, 0.442, 0.5706, 0.4113, 0.5711, 0.3962, 0.2772, 0.3962, 0.2772, 0.4113, 0.5711, 0.3805, 0.5716, 0.3644, 0.2775, 0.3644, 0.2775, 0.3805, 0.5716, 0.3496, 0.5721, 0.3327, 0.2777, 0.3327, 0.2777, 0.3496, 0.5721, 0.3188, 0.5726, 0.3009, 0.278, 0.3009, 0.278, 0.3188, 0.5726, 0.2881, 0.5729, 0.2691, 0.2782, 0.2691, 0.2782, 0.2881, 0.5729, 0.2574, 0.5732, 0.2374, 0.2785, 0.2374, 0.2785, 0.2574, 0.5732, 0.2268, 0.5735, 0.2056, 0.2787, 0.2056, 0.2787, 0.2268, 0.5735, 0.1963, 0.5737, 0.1739, 0.279, 0.1739, 0.279, 0.1963, 0.5737, 0.166, 0.5738, 0.1421, 0.2792, 0.1421, 0.2792, 0.166, 0.5738, 0.136, 0.5739, 0.1104, 0.2795, 0.1104, 0.2795, 0.136, 0.5739, 0.1062, 0.5739, 0.07861, 0.2797, 0.07861, 0.2797, 0.1062, 0.5739, 0.07661, 0.574, 0.04687, 0.28, 0.04687, 0.28, 0.07661, 0.574, 0.04719, 0.5741, 0.01514, 0.2802, 0.01514, 0.2802, 0.04719, 0.5741, 0.01785, 0.5742, -0.0166, 0.2805, 1.001, 0.2724, 1.02, 0.5691, 0.9978, 0.5761, 0.9689, 0.2726, 0.9689, 0.2726, 0.9978, 0.5761, 0.9784, 0.5846, 0.937, 0.2729, 0.937, 0.2729, 0.9784, 0.5846, 0.9502, 0.5877, 0.9051, 0.2731, 0.9051, 0.2731, 0.9502, 0.5877, 0.9091, 0.5832, 0.8732, 0.2734, 0.8732, 0.2734, 0.9091, 0.5832, 0.8613, 0.5746, 0.8414, 0.2737, 0.8414, 0.2737, 0.8613, 0.5746, 0.8183, 0.5685, 0.8095, 0.2739, 0.8095, 0.2739, 0.8183, 0.5685, 0.7854, 0.5681, 0.7777, 0.2742, 0.7777, 0.2742, 0.7854, 0.5681, 0.7533, 0.5679, 0.7459, 0.2744, 0.7459, 0.2744, 0.7533, 0.5679, 0.7214, 0.5678, 0.7141, 0.2747, 0.7141, 0.2747, 0.7214, 0.5678, 0.6898, 0.5678, 0.6823, 0.2749, 0.6823, 0.2749, 0.6898, 0.5678, 0.6585, 0.5679, 0.6505, 0.2752, 0.6505, 0.2752, 0.6585, 0.5679, 0.6273, 0.5681, 0.6187, 0.2754, 0.6187, 0.2754, 0.6273, 0.5681, 0.5962, 0.5684, 0.5869, 0.2757, 0.5869, 0.2757, 0.5962, 0.5684, 0.5653, 0.5687, 0.5551, 0.2759, 0.5551, 0.2759, 0.5653, 0.5687, 0.5344, 0.5691, 0.5233, 0.2762, 0.4915, 0.2765, 0.5036, 0.5696, 0.4728, 0.5701, 0.4597, 0.2767, 0.5233, 0.2762, 0.5344, 0.5691, 0.5036, 0.5696, 0.4915, 0.2765, 0.4728, 0.5701, 0.4776, 0.5773, 0.447, 0.5779, 0.442, 0.5706, 0.4776, 0.5773, 0.483, 0.5845, 0.4525, 0.5852, 0.447, 0.5779, 0.483, 0.5845, 0.4893, 0.5917, 0.4591, 0.5925, 0.4525, 0.5852, 0.4893, 0.5917, 0.4972, 0.5988, 0.4675, 0.5999, 0.4591, 0.5925, 0.442, 0.5706, 0.447, 0.5779, 0.4161, 0.5785, 0.4113, 0.5711, 0.447, 0.5779, 0.4525, 0.5852, 0.4216, 0.5859, 0.4161, 0.5785, 0.4525, 0.5852, 0.4591, 0.5925, 0.4282, 0.5934, 0.4216, 0.5859, 0.4591, 0.5925, 0.4675, 0.5999, 0.4366, 0.601, 0.4282, 0.5934, 0.4113, 0.5711, 0.4161, 0.5785, 0.3851, 0.579, 0.3805, 0.5716, 0.4161, 0.5785, 0.4216, 0.5859, 0.3903, 0.5865, 0.3851, 0.579, 0.4216, 0.5859, 0.4282, 0.5934, 0.3965, 0.5941, 0.3903, 0.5865, 0.4282, 0.5934, 0.4366, 0.601, 0.4045, 0.602, 0.3965, 0.5941, 0.3805, 0.5716, 0.3851, 0.579, 0.3539, 0.5795, 0.3496, 0.5721, 0.3851, 0.579, 0.3903, 0.5865, 0.3586, 0.5871, 0.3539, 0.5795, 0.3903, 0.5865, 0.3965, 0.5941, 0.3641, 0.5949, 0.3586, 0.5871, 0.3965, 0.5941, 0.4045, 0.602, 0.3712, 0.603, 0.3641, 0.5949, 0.3496, 0.5721, 0.3539, 0.5795, 0.3225, 0.58, 0.3188, 0.5726, 0.3539, 0.5795, 0.3586, 0.5871, 0.3265, 0.5876, 0.3225, 0.58, 0.3586, 0.5871, 0.3641, 0.5949, 0.3311, 0.5955, 0.3265, 0.5876, 0.3641, 0.5949, 0.3712, 0.603, 0.3367, 0.6037, 0.3311, 0.5955, 0.3188, 0.5726, 0.3225, 0.58, 0.2911, 0.5803, 0.2881, 0.5729, 0.3225, 0.58, 0.3265, 0.5876, 0.2943, 0.588, 0.2911, 0.5803, 0.3265, 0.5876, 0.3311, 0.5955, 0.2976, 0.5959, 0.2943, 0.588, 0.3311, 0.5955, 0.3367, 0.6037, 0.3014, 0.6043, 0.2976, 0.5959, 0.2881, 0.5729, 0.2911, 0.5803, 0.2597, 0.5806, 0.2574, 0.5732, 0.2911, 0.5803, 0.2943, 0.588, 0.2619, 0.5882, 0.2597, 0.5806, 0.2943, 0.588, 0.2976, 0.5959, 0.2639, 0.5962, 0.2619, 0.5882, 0.2976, 0.5959, 0.3014, 0.6043, 0.2657, 0.6046, 0.2639, 0.5962, 0.2574, 0.5732, 0.2597, 0.5806, 0.2284, 0.5808, 0.2268, 0.5735, 0.2597, 0.5806, 0.2619, 0.5882, 0.2297, 0.5884, 0.2284, 0.5808, 0.2619, 0.5882, 0.2639, 0.5962, 0.2302, 0.5963, 0.2297, 0.5884, 0.2639, 0.5962, 0.2657, 0.6046, 0.2299, 0.6046, 0.2302, 0.5963, 0.2268, 0.5735, 0.2284, 0.5808, 0.1973, 0.5809, 0.1963, 0.5737, 0.2284, 0.5808, 0.2297, 0.5884, 0.1978, 0.5884, 0.1973, 0.5809, 0.2297, 0.5884, 0.2302, 0.5963, 0.197, 0.5962, 0.1978, 0.5884, 0.2302, 0.5963, 0.2299, 0.6046, 0.1946, 0.6043, 0.197, 0.5962, 0.1963, 0.5737, 0.1973, 0.5809, 0.1666, 0.581, 0.166, 0.5738, 0.1973, 0.5809, 0.1978, 0.5884, 0.1663, 0.5883, 0.1666, 0.581, 0.1978, 0.5884, 0.197, 0.5962, 0.1645, 0.5959, 0.1663, 0.5883, 0.197, 0.5962, 0.1946, 0.6043, 0.1603, 0.6038, 0.1645, 0.5959, 0.166, 0.5738, 0.1666, 0.581, 0.1363, 0.581, 0.136, 0.5739, 0.1666, 0.581, 0.1663, 0.5883, 0.1356, 0.5882, 0.1363, 0.581, 0.1663, 0.5883, 0.1645, 0.5959, 0.1329, 0.5955, 0.1356, 0.5882, 0.1645, 0.5959, 0.1603, 0.6038, 0.1274, 0.6031, 0.1329, 0.5955, 0.136, 0.5739, 0.1363, 0.581, 0.1064, 0.581, 0.1062, 0.5739, 0.1363, 0.581, 0.1356, 0.5882, 0.1056, 0.588, 0.1064, 0.581, 0.1356, 0.5882, 0.1329, 0.5955, 0.1026, 0.595, 0.1056, 0.588, 0.1329, 0.5955, 0.1274, 0.6031, 0.0963, 0.6022, 0.1026, 0.595, 0.1062, 0.5739, 0.1064, 0.581, 0.077, 0.581, 0.07661, 0.574, 0.1064, 0.581, 0.1056, 0.588, 0.07672, 0.5877, 0.077, 0.581, 0.1056, 0.588, 0.1026, 0.595, 0.07361, 0.5945, 0.07672, 0.5877, 0.1026, 0.595, 0.0963, 0.6022, 0.06728, 0.6012, 0.07361, 0.5945, 0.07661, 0.574, 0.077, 0.581, 0.04792, 0.581, 0.04719, 0.5741, 0.077, 0.581, 0.07672, 0.5877, 0.04899, 0.5876, 0.04792, 0.581, 0.07672, 0.5877, 0.07361, 0.5945, 0.04609, 0.594, 0.04899, 0.5876, 0.07361, 0.5945, 0.06728, 0.6012, 0.04065, 0.6001, 0.04609, 0.594, 0.04719, 0.5741, 0.04792, 0.581, 0.01844, 0.5812, 0.01785, 0.5742, 0.04792, 0.581, 0.04899, 0.5876, 0.0231, 0.5875, 0.01844, 0.5812, 0.04899, 0.5876, 0.04609, 0.594, 0.01946, 0.5936, 0.0231, 0.5875, 0.04609, 0.594, 0.04065, 0.6001, 0.01697, 0.5993, 0.01946, 0.5936, 1.02, 0.5691, 1.028, 0.5777, 1.002, 0.5859, 0.9978, 0.5761, 1.028, 0.5777, 1.026, 0.5885, 1.004, 0.5984, 1.002, 0.5859, 1.026, 0.5885, 1.023, 0.601, 1.004, 0.6121, 1.004, 0.5984, 1.023, 0.601, 1.013, 0.6201, 0.9985, 0.6312, 1.004, 0.6121, 0.9978, 0.5761, 1.002, 0.5859, 0.9829, 0.596, 0.9784, 0.5846, 1.002, 0.5859, 1.004, 0.5984, 0.9851, 0.6088, 0.9829, 0.596, 1.004, 0.5984, 1.004, 0.6121, 0.9835, 0.622, 0.9851, 0.6088, 1.004, 0.6121, 0.9985, 0.6312, 0.9727, 0.6343, 0.9835, 0.622, 0.9784, 0.5846, 0.9829, 0.596, 0.9533, 0.599, 0.9502, 0.5877, 0.9829, 0.596, 0.9851, 0.6088, 0.9529, 0.6101, 0.9533, 0.599, 0.9851, 0.6088, 0.9835, 0.622, 0.9463, 0.6198, 0.9529, 0.6101, 0.9835, 0.622, 0.9727, 0.6343, 0.9293, 0.6263, 0.9463, 0.6198, 0.9502, 0.5877, 0.9533, 0.599, 0.9093, 0.593, 0.9091, 0.5832, 0.9533, 0.599, 0.9529, 0.6101, 0.9056, 0.6019, 0.9093, 0.593, 0.9529, 0.6101, 0.9463, 0.6198, 0.8959, 0.609, 0.9056, 0.6019, 0.9463, 0.6198, 0.9293, 0.6263, 0.8786, 0.6135, 0.8959, 0.609, 0.9091, 0.5832, 0.9093, 0.593, 0.8593, 0.583, 0.8613, 0.5746, 0.9093, 0.593, 0.9056, 0.6019, 0.8543, 0.5907, 0.8593, 0.583, 0.9056, 0.6019, 0.8959, 0.609, 0.8451, 0.5971, 0.8543, 0.5907, 0.8959, 0.609, 0.8786, 0.6135, 0.8316, 0.6022, 0.8451, 0.5971, 0.8613, 0.5746, 0.8593, 0.583, 0.8155, 0.5762, 0.8183, 0.5685, 0.8593, 0.583, 0.8543, 0.5907, 0.8112, 0.5836, 0.8155, 0.5762, 0.8543, 0.5907, 0.8451, 0.5971, 0.8048, 0.5907, 0.8112, 0.5836, 0.8451, 0.5971, 0.8316, 0.6022, 0.7967, 0.5976, 0.8048, 0.5907, 0.8183, 0.5685, 0.8155, 0.5762, 0.7831, 0.5756, 0.7854, 0.5681, 0.8155, 0.5762, 0.8112, 0.5836, 0.7797, 0.5829, 0.7831, 0.5756, 0.8112, 0.5836, 0.8048, 0.5907, 0.775, 0.59, 0.7797, 0.5829, 0.8048, 0.5907, 0.7967, 0.5976, 0.7688, 0.5967, 0.775, 0.59, 0.7854, 0.5681, 0.7831, 0.5756, 0.7516, 0.5753, 0.7533, 0.5679, 0.7831, 0.5756, 0.7797, 0.5829, 0.7493, 0.5825, 0.7516, 0.5753, 0.7797, 0.5829, 0.775, 0.59, 0.7459, 0.5895, 0.7493, 0.5825, 0.775, 0.59, 0.7688, 0.5967, 0.7414, 0.596, 0.7459, 0.5895, 0.7533, 0.5679, 0.7516, 0.5753, 0.7206, 0.5752, 0.7214, 0.5678, 0.7516, 0.5753, 0.7493, 0.5825, 0.7193, 0.5822, 0.7206, 0.5752, 0.7493, 0.5825, 0.7459, 0.5895, 0.7172, 0.5891, 0.7193, 0.5822, 0.7459, 0.5895, 0.7414, 0.596, 0.7145, 0.5956, 0.7172, 0.5891, 0.7214, 0.5678, 0.7206, 0.5752, 0.6899, 0.5751, 0.6898, 0.5678, 0.7206, 0.5752, 0.7193, 0.5822, 0.6896, 0.5821, 0.6899, 0.5751, 0.7193, 0.5822, 0.7172, 0.5891, 0.6889, 0.5889, 0.6896, 0.5821, 0.7172, 0.5891, 0.7145, 0.5956, 0.6877, 0.5953, 0.6889, 0.5889, 0.6898, 0.5678, 0.6899, 0.5751, 0.6594, 0.5751, 0.6585, 0.5679, 0.6899, 0.5751, 0.6896, 0.5821, 0.6602, 0.5821, 0.6594, 0.5751, 0.6896, 0.5821, 0.6889, 0.5889, 0.6608, 0.5889, 0.6602, 0.5821, 0.6889, 0.5889, 0.6877, 0.5953, 0.6611, 0.5953, 0.6608, 0.5889, 0.6585, 0.5679, 0.6594, 0.5751, 0.6291, 0.5753, 0.6273, 0.5681, 0.6594, 0.5751, 0.6602, 0.5821, 0.6309, 0.5823, 0.6291, 0.5753, 0.6602, 0.5821, 0.6608, 0.5889, 0.6327, 0.589, 0.6309, 0.5823, 0.6608, 0.5889, 0.6611, 0.5953, 0.6346, 0.5954, 0.6327, 0.589, 0.6273, 0.5681, 0.6291, 0.5753, 0.5989, 0.5756, 0.5962, 0.5684, 0.6291, 0.5753, 0.6309, 0.5823, 0.6016, 0.5825, 0.5989, 0.5756, 0.6309, 0.5823, 0.6327, 0.589, 0.6046, 0.5893, 0.6016, 0.5825, 0.6327, 0.589, 0.6346, 0.5954, 0.6079, 0.5957, 0.6046, 0.5893, 0.5962, 0.5684, 0.5989, 0.5756, 0.5687, 0.5759, 0.5653, 0.5687, 0.5989, 0.5756, 0.6016, 0.5825, 0.5723, 0.5829, 0.5687, 0.5759, 0.6016, 0.5825, 0.6046, 0.5893, 0.5763, 0.5897, 0.5723, 0.5829, 0.6046, 0.5893, 0.6079, 0.5957, 0.581, 0.5963, 0.5763, 0.5897, 0.5653, 0.5687, 0.5687, 0.5759, 0.5384, 0.5763, 0.5344, 0.5691, 0.5687, 0.5759, 0.5723, 0.5829, 0.5428, 0.5834, 0.5384, 0.5763, 0.5723, 0.5829, 0.5763, 0.5897, 0.5478, 0.5903, 0.5428, 0.5834, 0.5763, 0.5897, 0.581, 0.5963, 0.5537, 0.597, 0.5478, 0.5903, 0.5036, 0.5696, 0.5081, 0.5768, 0.4776, 0.5773, 0.4728, 0.5701, 0.5081, 0.5768, 0.513, 0.5839, 0.483, 0.5845, 0.4776, 0.5773, 0.513, 0.5839, 0.5188, 0.591, 0.4893, 0.5917, 0.483, 0.5845, 0.5188, 0.591, 0.5258, 0.5978, 0.4972, 0.5988, 0.4893, 0.5917, 0.5344, 0.5691, 0.5384, 0.5763, 0.5081, 0.5768, 0.5036, 0.5696, 0.5384, 0.5763, 0.5428, 0.5834, 0.513, 0.5839, 0.5081, 0.5768, 0.5428, 0.5834, 0.5478, 0.5903, 0.5188, 0.591, 0.513, 0.5839, 0.5478, 0.5903, 0.5537, 0.597, 0.5258, 0.5978, 0.5188, 0.591, 0.5072, 0.6055, 0.5193, 0.6114, 0.492, 0.6133, 0.4783, 0.6069, 0.4783, 0.6069, 0.492, 0.6133, 0.4622, 0.6154, 0.4477, 0.6084, 0.4477, 0.6084, 0.4622, 0.6154, 0.4292, 0.6174, 0.4151, 0.6099, 0.4151, 0.6099, 0.4292, 0.6174, 0.393, 0.6193, 0.3805, 0.6112, 0.3805, 0.6112, 0.393, 0.6193, 0.3537, 0.6208, 0.344, 0.6122, 0.344, 0.6122, 0.3537, 0.6208, 0.3122, 0.6218, 0.306, 0.613, 0.306, 0.613, 0.3122, 0.6218, 0.2693, 0.6223, 0.2673, 0.6133, 0.2673, 0.6133, 0.2693, 0.6223, 0.226, 0.6222, 0.2284, 0.6133, 0.2284, 0.6133, 0.226, 0.6222, 0.1835, 0.6215, 0.1901, 0.6128, 0.1901, 0.6128, 0.1835, 0.6215, 0.1427, 0.6202, 0.1531, 0.6119, 0.1531, 0.6119, 0.1427, 0.6202, 0.1046, 0.6184, 0.118, 0.6107, 0.118, 0.6107, 0.1046, 0.6184, 0.06993, 0.6162, 0.08547, 0.6092, 0.08547, 0.6092, 0.06993, 0.6162, 0.03932, 0.6138, 0.0557, 0.6076, 0.0557, 0.6076, 0.03932, 0.6138, 0.01287, 0.6112, 0.02879, 0.6059, 0.02879, 0.6059, 0.01287, 0.6112, -0.02594, 0.6003, 0.004472, 0.6043, 1.004, 0.6417, 0.978, 0.6582, 0.9473, 0.6504, 0.9842, 0.6465, 0.9842, 0.6465, 0.9473, 0.6504, 0.9091, 0.6388, 0.9479, 0.6405, 0.9479, 0.6405, 0.9091, 0.6388, 0.8688, 0.6264, 0.9018, 0.6282, 0.9018, 0.6282, 0.8688, 0.6264, 0.8311, 0.616, 0.8554, 0.6154, 0.8554, 0.6154, 0.8311, 0.616, 0.8009, 0.6103, 0.8157, 0.6064, 0.8157, 0.6064, 0.8009, 0.6103, 0.7774, 0.6088, 0.7873, 0.6037, 0.7873, 0.6037, 0.7774, 0.6088, 0.7541, 0.6077, 0.7616, 0.6027, 0.7616, 0.6027, 0.7541, 0.6077, 0.7309, 0.6069, 0.7363, 0.6019, 0.7363, 0.6019, 0.7309, 0.6069, 0.7077, 0.6064, 0.7113, 0.6014, 0.7113, 0.6014, 0.7077, 0.6064, 0.6847, 0.6061, 0.6864, 0.6011, 0.6864, 0.6011, 0.6847, 0.6061, 0.6617, 0.606, 0.6616, 0.6011, 0.6616, 0.6011, 0.6617, 0.606, 0.6387, 0.6062, 0.6367, 0.6013, 0.6367, 0.6013, 0.6387, 0.6062, 0.6157, 0.6066, 0.6118, 0.6016, 0.6118, 0.6016, 0.6157, 0.6066, 0.5925, 0.6074, 0.5866, 0.6023, 0.5866, 0.6023, 0.5925, 0.6074, 0.5689, 0.6084, 0.561, 0.6031, 0.5346, 0.6042, 0.5447, 0.6098, 0.5193, 0.6114, 0.5072, 0.6055, 0.561, 0.6031, 0.5689, 0.6084, 0.5447, 0.6098, 0.5346, 0.6042, 0.6335, 18.88, 0.6326, 18.95, 0.6314, 19.01, 0.6301, 19.06, 0.6285, 19.1, 0.6269, 19.13, 0.6253, 19.15, 0.6237, 19.15, 0.6222, 19.14, 0.6209, 19.12, 0.6199, 19.09, 0.6191, 19.04, 0.6186, 18.98, 0.6184, 18.92, 0.6185, 18.85, 0.6189, 18.78, 0.6195, 18.71, 0.6204, 18.65, 0.6216, 18.59, 0.6229, 18.54, 0.6243, 18.49, 0.6258, 18.46, 0.6273, 18.45, 0.6288, 18.44, 0.6302, 18.45, 0.6315, 18.48, 0.6326, 18.51, 0.6335, 18.56, 0.6341, 18.61, 0.6344, 18.68, 0.6344, 18.74, 0.6341, 18.81, 0.8949, 0.7672, 0.9263, 0.768, 0.953, 0.9997, 0.9214, 0.9992, 0.2232, 0.7622, 0.2549, 0.7624, 0.2851, 0.9926, 0.2535, 0.9922, 0.4478, 0.7623, 0.4804, 0.7622, 0.5066, 0.9945, 0.4748, 0.9942, 0.8004, 0.765, 0.832, 0.7656, 0.8579, 0.9983, 0.826, 0.9978, 0.1287, 0.7611, 0.1602, 0.7616, 0.1905, 0.9915, 0.159, 0.9911, 0.7056, 0.7634, 0.7372, 0.7638, 0.7622, 0.997, 0.7302, 0.9966, 0.3829, 0.7625, 0.4152, 0.7624, 0.4431, 0.994, 0.4114, 0.9937, 0.0344, 0.7593, 0.06586, 0.76, 0.09608, 0.9902, 0.0646, 0.9898, 0.61, 0.7625, 0.642, 0.7627, 0.6662, 0.9959, 0.6342, 0.9956, 0.2867, 0.7625, 0.3186, 0.7626, 0.3482, 0.9932, 0.3166, 0.9929, 0.9574, 0.7689, 0.9885, 0.7698, 1.016, 1.001, 0.9846, 1.0, 0.513, 0.7622, 0.5455, 0.7622, 0.5703, 0.995, 0.5384, 0.9947, 0.8635, 0.7664, 0.8949, 0.7672, 0.9214, 0.9992, 0.8896, 0.9987, 0.4152, 0.7624, 0.4478, 0.7623, 0.4748, 0.9942, 0.4431, 0.994, 0.1917, 0.762, 0.2232, 0.7622, 0.2535, 0.9922, 0.222, 0.9919, 0.7688, 0.7644, 0.8004, 0.765, 0.826, 0.9978, 0.7941, 0.9974, 0.09729, 0.7606, 0.1287, 0.7611, 0.159, 0.9911, 0.1275, 0.9907, 0.6739, 0.763, 0.7056, 0.7634, 0.7302, 0.9966, 0.6982, 0.9962, 0.3506, 0.7625, 0.3829, 0.7625, 0.4114, 0.9937, 0.3798, 0.9934, 0.002884, 0.7586, 0.0344, 0.7593, 0.0646, 0.9898, 0.0331, 0.9893, 0.5778, 0.7623, 0.61, 0.7625, 0.6342, 0.9956, 0.6022, 0.9953, 0.9263, 0.768, 0.9574, 0.7689, 0.9846, 1.0, 0.953, 0.9997, 0.2549, 0.7624, 0.2867, 0.7625, 0.3166, 0.9929, 0.2851, 0.9926, 0.4804, 0.7622, 0.513, 0.7622, 0.5384, 0.9947, 0.5066, 0.9945, 0.832, 0.7656, 0.8635, 0.7664, 0.8896, 0.9987, 0.8579, 0.9983, 0.1602, 0.7616, 0.1917, 0.762, 0.222, 0.9919, 0.1905, 0.9915, 0.7372, 0.7638, 0.7688, 0.7644, 0.7941, 0.9974, 0.7622, 0.997, 0.06586, 0.76, 0.09729, 0.7606, 0.1275, 0.9907, 0.09608, 0.9902, 0.642, 0.7627, 0.6739, 0.763, 0.6982, 0.9962, 0.6662, 0.9959, 0.3186, 0.7626, 0.3506, 0.7625, 0.3798, 0.9934, 0.3482, 0.9932, -0.02868, 0.7578, 0.002884, 0.7586, 0.0331, 0.9893, 0.001582, 0.9888, 0.9982, -8.024, 0.9927, -8.03, 0.9873, -8.043, 0.9822, -8.063, 0.9775, -8.088, 0.9733, -8.119, 0.9699, -8.152, 0.9673, -8.189, 0.9658, -8.226, 0.9655, -8.263, 0.9666, -8.297, 0.9692, -8.329, 0.9734, -8.356, 0.9791, -8.378, 0.9862, -8.394, 0.9943, -8.402, 1.003, -8.403, 1.011, -8.397, 1.018, -8.384, 1.025, -8.365, 1.029, -8.339, 1.033, -8.309, 1.034, -8.275, 1.034, -8.239, 1.033, -8.202, 1.031, -8.165, 1.028, -8.13, 1.024, -8.099, 1.02, -8.071, 1.015, -8.05, 1.009, -8.034, 1.004, -8.026, 0.1421, 0.2792, 0.1104, 0.2795, 0.1006, -0.002641, 0.1322, -0.002894, 0.7141, 0.2747, 0.6823, 0.2749, 0.6698, -0.007228, 0.7014, -0.007484, 0.3962, 0.2772, 0.3644, 0.2775, 0.3535, -0.004672, 0.3852, -0.004926, 0.04687, 0.28, 0.01514, 0.2802, 0.005733, -0.001882, 0.03735, -0.002135, 0.6187, 0.2754, 0.5869, 0.2757, 0.5749, -0.006459, 0.6065, -0.006715, 0.9689, 0.2726, 0.937, 0.2729, 0.9228, -0.009284, 0.9544, -0.009542, 0.3009, 0.278, 0.2691, 0.2782, 0.2587, -0.003908, 0.2903, -0.004163, 0.5233, 0.2762, 0.4915, 0.2765, 0.48, -0.005692, 0.5117, -0.005947, 0.8732, 0.2734, 0.8414, 0.2737, 0.8279, -0.008512, 0.8595, -0.008769, 0.2056, 0.2787, 0.1739, 0.279, 0.1638, -0.003147, 0.1954, -0.003401, 0.7777, 0.2742, 0.7459, 0.2744, 0.733, -0.007741, 0.7646, -0.007998, 0.1104, 0.2795, 0.07861, 0.2797, 0.06897, -0.002388, 0.1006, -0.002641, 0.6823, 0.2749, 0.6505, 0.2752, 0.6381, -0.006971, 0.6698, -0.007228, 0.3644, 0.2775, 0.3327, 0.2777, 0.3219, -0.004417, 0.3535, -0.004672, 0.01514, 0.2802, -0.0166, 0.2805, -0.02594, -0.00163, 0.005733, -0.001882, 0.5869, 0.2757, 0.5551, 0.2759, 0.5433, -0.006203, 0.5749, -0.006459, 0.937, 0.2729, 0.9051, 0.2731, 0.8912, -0.009027, 0.9228, -0.009284, 0.2691, 0.2782, 0.2374, 0.2785, 0.2271, -0.003654, 0.2587, -0.003908, 0.4915, 0.2765, 0.4597, 0.2767, 0.4484, -0.005436, 0.48, -0.005692, 0.8414, 0.2737, 0.8095, 0.2739, 0.7963, -0.008255, 0.8279, -0.008512, 0.1739, 0.279, 0.1421, 0.2792, 0.1322, -0.002894, 0.1638, -0.003147, 0.7459, 0.2744, 0.7141, 0.2747, 0.7014, -0.007484, 0.733, -0.007741, 0.428, 0.277, 0.3962, 0.2772, 0.3852, -0.004926, 0.4168, -0.005181, 0.07861, 0.2797, 0.04687, 0.28, 0.03735, -0.002135, 0.06897, -0.002388, 0.6505, 0.2752, 0.6187, 0.2754, 0.6065, -0.006715, 0.6381, -0.006971, 0.3327, 0.2777, 0.3009, 0.278, 0.2903, -0.004163, 0.3219, -0.004417, 1.001, 0.2724, 0.9689, 0.2726, 0.9544, -0.009542, 0.986, -0.0098, 0.5551, 0.2759, 0.5233, 0.2762, 0.5117, -0.005947, 0.5433, -0.006203, 0.9051, 0.2731, 0.8732, 0.2734, 0.8595, -0.008769, 0.8912, -0.009027, 0.4597, 0.2767, 0.428, 0.277, 0.4168, -0.005181, 0.4484, -0.005436, 0.2374, 0.2785, 0.2056, 0.2787, 0.1954, -0.003401, 0.2271, -0.003654])
me_cylinder_001.materials.append(mat_material)
me_cylinder_001.materials.append(mat_material_001)
me_cylinder_001.use_remesh_preserve_volume = False
me_cylinder_001.use_remesh_preserve_attributes = False
me_cylinder_001.use_mirror_vertex_groups = False
me_cylinder_001.update()

# ---- objects
ob_cylinder = bpy.data.objects.new('Cylinder', me_cylinder_001)
ob_lamp = bpy.data.objects.new('Lamp', light_lamp)
ob_camera = bpy.data.objects.new('Camera', cam_camera)

# ---- transforms, parenting, visibility, modifiers, constraints
ob_cylinder.location = (0.2237, 3.564, 16.53)
ob_cylinder.scale = (1.226, 1.226, 1.226)
ob_cylinder.lineart.crease_threshold = 0.0
_m = ob_cylinder.modifiers.new('EdgeSplit', 'EDGE_SPLIT')
ob_lamp.location = (4.076, 1.005, 5.904)
ob_lamp.rotation_euler = (0.6503, 0.05522, 1.866)
ob_lamp.lock_rotations_4d = False
ob_lamp.empty_display_type = 'ARROWS'
ob_lamp.color = (0.0, 0.0, 0.0, 0.0)
ob_lamp.lineart.crease_threshold = 0.0
ob_camera.location = (7.481, -6.508, 5.344)
ob_camera.rotation_euler = (1.109, 0.01082, 0.8149)
ob_camera.lock_rotations_4d = False
ob_camera.empty_display_type = 'ARROWS'
ob_camera.color = (0.0, 0.0, 0.0, 0.0)
ob_camera.display_type = 'WIRE'
ob_camera.lineart.crease_threshold = 0.0

# ---- collection membership
col_collection_1.objects.link(ob_cylinder)
col_collection_1.objects.link(ob_lamp)
col_collection_1.objects.link(ob_camera)

# ---- scene / render settings (as saved in the file)
scene.camera = ob_camera
scene.frame_start = 1; scene.frame_end = 200; scene.frame_set(1)
scene.render.engine = 'CYCLES'
scene.render.image_settings.color_mode = 'RGB'
scene.render.fps = 25
scene.render.dither_intensity = 0.0
scene.cycles.use_denoising = False
scene.cycles.samples = 10
scene.cycles.sampling_pattern = 'TABULATED_SOBOL'
scene.cycles.light_sampling_threshold = 0.0
scene.cycles.use_adaptive_sampling = False
scene.cycles.use_light_tree = False
scene.cycles.blur_glossy = 0.0
scene.cycles.pixel_filter_type = 'GAUSSIAN'
scene.cycles.sample_clamp_indirect = 0.0
scene.view_settings.view_transform = 'Standard'
bpy.context.view_layer.update()
